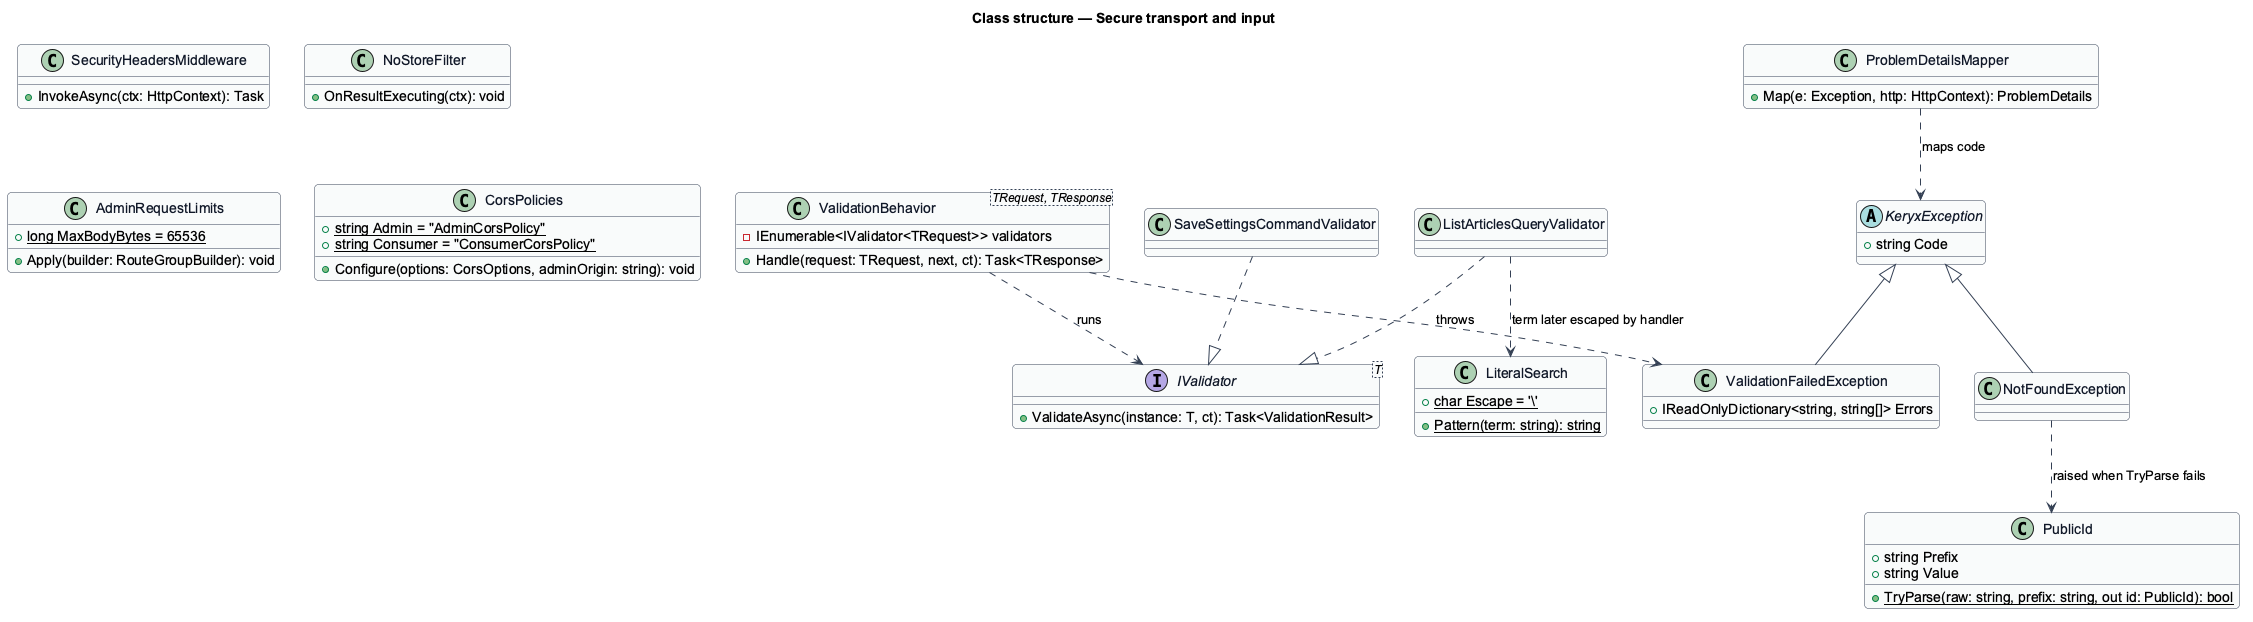

The diagram above was rendered by PlantUML. Its source (embedded in the PNG):
@startuml
' --- shared skin header ---
skinparam backgroundColor #FFFFFF
skinparam shadowing false
skinparam roundcorner 8
skinparam defaultFontName Arial
skinparam ArrowColor #344054
skinparam class {
  BorderColor #344054
  FontColor #101828
  BackgroundColor #F9FAFB
}
' --------------------------
title Class structure — Secure transport and input

class "ValidationBehavior<TRequest, TResponse>" as VB {
  -IEnumerable<IValidator<TRequest>> validators
  +Handle(request: TRequest, next, ct): Task<TResponse>
}
interface "IValidator<T>" as IV {
  +ValidateAsync(instance: T, ct): Task<ValidationResult>
}
class SaveSettingsCommandValidator
class ListArticlesQueryValidator
abstract class KeryxException {
  +string Code
}
class ValidationFailedException {
  +IReadOnlyDictionary<string, string[]> Errors
}
class NotFoundException
class ProblemDetailsMapper {
  +Map(e: Exception, http: HttpContext): ProblemDetails
}
class LiteralSearch {
  +{static} char Escape = '\\'
  +{static} Pattern(term: string): string
}
class PublicId {
  +string Prefix
  +string Value
  +{static} TryParse(raw: string, prefix: string, out id: PublicId): bool
}
class SecurityHeadersMiddleware {
  +InvokeAsync(ctx: HttpContext): Task
}
class NoStoreFilter {
  +OnResultExecuting(ctx): void
}
class AdminRequestLimits {
  +{static} long MaxBodyBytes = 65536
  +Apply(builder: RouteGroupBuilder): void
}
class CorsPolicies {
  +{static} string Admin = "AdminCorsPolicy"
  +{static} string Consumer = "ConsumerCorsPolicy"
  +Configure(options: CorsOptions, adminOrigin: string): void
}

VB ..> IV : runs
SaveSettingsCommandValidator ..|> IV
ListArticlesQueryValidator ..|> IV
VB ..> ValidationFailedException : throws
KeryxException <|-- ValidationFailedException
KeryxException <|-- NotFoundException
ProblemDetailsMapper ..> KeryxException : maps code
ListArticlesQueryValidator ..> LiteralSearch : term later escaped by handler
NotFoundException ..> PublicId : raised when TryParse fails
@enduml